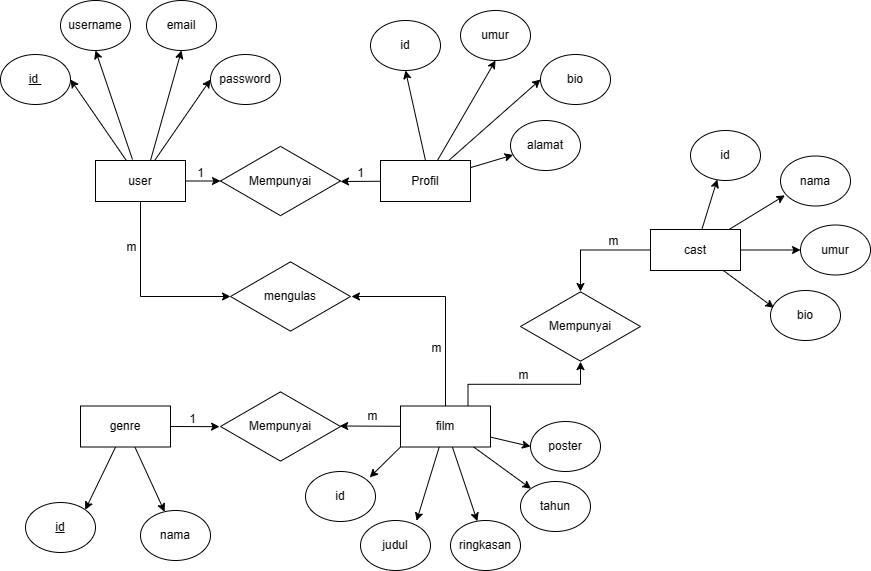

The diagram above was exported from draw.io. Its source (the exported page's mxGraphModel, read from the mxfile embedded in the PNG):
<mxGraphModel dx="880" dy="522" grid="1" gridSize="10" guides="1" tooltips="1" connect="1" arrows="1" fold="1" page="1" pageScale="1" pageWidth="1100" pageHeight="850" background="none" math="0" shadow="0">
  <root>
    <mxCell id="0" />
    <mxCell id="1" parent="0" />
    <mxCell id="E-dFDEdAAMjFOuXM6xXf-29" style="edgeStyle=none;rounded=0;orthogonalLoop=1;jettySize=auto;html=1;entryX=1;entryY=0.5;entryDx=0;entryDy=0;" edge="1" parent="1" source="E-dFDEdAAMjFOuXM6xXf-24" target="E-dFDEdAAMjFOuXM6xXf-25">
      <mxGeometry relative="1" as="geometry" />
    </mxCell>
    <mxCell id="E-dFDEdAAMjFOuXM6xXf-30" style="edgeStyle=none;rounded=0;orthogonalLoop=1;jettySize=auto;html=1;exitX=0.411;exitY=-0.024;exitDx=0;exitDy=0;entryX=0.5;entryY=1;entryDx=0;entryDy=0;exitPerimeter=0;" edge="1" parent="1" source="E-dFDEdAAMjFOuXM6xXf-24" target="E-dFDEdAAMjFOuXM6xXf-26">
      <mxGeometry relative="1" as="geometry" />
    </mxCell>
    <mxCell id="E-dFDEdAAMjFOuXM6xXf-31" style="edgeStyle=none;rounded=0;orthogonalLoop=1;jettySize=auto;html=1;exitX=0.611;exitY=0;exitDx=0;exitDy=0;entryX=0.5;entryY=1;entryDx=0;entryDy=0;exitPerimeter=0;" edge="1" parent="1" source="E-dFDEdAAMjFOuXM6xXf-24" target="E-dFDEdAAMjFOuXM6xXf-27">
      <mxGeometry relative="1" as="geometry" />
    </mxCell>
    <mxCell id="E-dFDEdAAMjFOuXM6xXf-32" style="edgeStyle=none;rounded=0;orthogonalLoop=1;jettySize=auto;html=1;entryX=0;entryY=0.5;entryDx=0;entryDy=0;" edge="1" parent="1" source="E-dFDEdAAMjFOuXM6xXf-24" target="E-dFDEdAAMjFOuXM6xXf-28">
      <mxGeometry relative="1" as="geometry" />
    </mxCell>
    <mxCell id="E-dFDEdAAMjFOuXM6xXf-46" style="edgeStyle=none;rounded=0;orthogonalLoop=1;jettySize=auto;html=1;" edge="1" parent="1" source="E-dFDEdAAMjFOuXM6xXf-24">
      <mxGeometry relative="1" as="geometry">
        <mxPoint x="230" y="230.5" as="targetPoint" />
      </mxGeometry>
    </mxCell>
    <mxCell id="E-dFDEdAAMjFOuXM6xXf-24" value="user" style="rounded=0;whiteSpace=wrap;html=1;" vertex="1" parent="1">
      <mxGeometry x="105" y="210" width="90" height="41" as="geometry" />
    </mxCell>
    <mxCell id="E-dFDEdAAMjFOuXM6xXf-25" value="&lt;u&gt;id&amp;nbsp;&lt;/u&gt;" style="ellipse;whiteSpace=wrap;html=1;" vertex="1" parent="1">
      <mxGeometry x="10" y="104" width="70" height="50" as="geometry" />
    </mxCell>
    <mxCell id="E-dFDEdAAMjFOuXM6xXf-26" value="username" style="ellipse;whiteSpace=wrap;html=1;" vertex="1" parent="1">
      <mxGeometry x="70" y="50" width="70" height="50" as="geometry" />
    </mxCell>
    <mxCell id="E-dFDEdAAMjFOuXM6xXf-27" value="email" style="ellipse;whiteSpace=wrap;html=1;" vertex="1" parent="1">
      <mxGeometry x="156" y="50" width="70" height="50" as="geometry" />
    </mxCell>
    <mxCell id="E-dFDEdAAMjFOuXM6xXf-28" value="password" style="ellipse;whiteSpace=wrap;html=1;" vertex="1" parent="1">
      <mxGeometry x="220" y="104" width="70" height="50" as="geometry" />
    </mxCell>
    <mxCell id="E-dFDEdAAMjFOuXM6xXf-39" style="edgeStyle=none;rounded=0;orthogonalLoop=1;jettySize=auto;html=1;exitX=0.5;exitY=0;exitDx=0;exitDy=0;entryX=0.5;entryY=1;entryDx=0;entryDy=0;" edge="1" parent="1" source="E-dFDEdAAMjFOuXM6xXf-33" target="E-dFDEdAAMjFOuXM6xXf-34">
      <mxGeometry relative="1" as="geometry" />
    </mxCell>
    <mxCell id="E-dFDEdAAMjFOuXM6xXf-40" style="edgeStyle=none;rounded=0;orthogonalLoop=1;jettySize=auto;html=1;entryX=0.5;entryY=1;entryDx=0;entryDy=0;" edge="1" parent="1" source="E-dFDEdAAMjFOuXM6xXf-33" target="E-dFDEdAAMjFOuXM6xXf-35">
      <mxGeometry relative="1" as="geometry" />
    </mxCell>
    <mxCell id="E-dFDEdAAMjFOuXM6xXf-41" style="edgeStyle=none;rounded=0;orthogonalLoop=1;jettySize=auto;html=1;entryX=0;entryY=0.5;entryDx=0;entryDy=0;" edge="1" parent="1" source="E-dFDEdAAMjFOuXM6xXf-33" target="E-dFDEdAAMjFOuXM6xXf-36">
      <mxGeometry relative="1" as="geometry" />
    </mxCell>
    <mxCell id="E-dFDEdAAMjFOuXM6xXf-42" style="edgeStyle=none;rounded=0;orthogonalLoop=1;jettySize=auto;html=1;" edge="1" parent="1" source="E-dFDEdAAMjFOuXM6xXf-33" target="E-dFDEdAAMjFOuXM6xXf-37">
      <mxGeometry relative="1" as="geometry" />
    </mxCell>
    <mxCell id="E-dFDEdAAMjFOuXM6xXf-33" value="Profil" style="rounded=0;whiteSpace=wrap;html=1;" vertex="1" parent="1">
      <mxGeometry x="390" y="210" width="90" height="41" as="geometry" />
    </mxCell>
    <mxCell id="E-dFDEdAAMjFOuXM6xXf-34" value="id" style="ellipse;whiteSpace=wrap;html=1;" vertex="1" parent="1">
      <mxGeometry x="380" y="70" width="70" height="50" as="geometry" />
    </mxCell>
    <mxCell id="E-dFDEdAAMjFOuXM6xXf-35" value="umur" style="ellipse;whiteSpace=wrap;html=1;" vertex="1" parent="1">
      <mxGeometry x="470" y="60" width="70" height="50" as="geometry" />
    </mxCell>
    <mxCell id="E-dFDEdAAMjFOuXM6xXf-36" value="bio" style="ellipse;whiteSpace=wrap;html=1;" vertex="1" parent="1">
      <mxGeometry x="550" y="104" width="70" height="50" as="geometry" />
    </mxCell>
    <mxCell id="E-dFDEdAAMjFOuXM6xXf-37" value="alamat" style="ellipse;whiteSpace=wrap;html=1;" vertex="1" parent="1">
      <mxGeometry x="520" y="170" width="70" height="50" as="geometry" />
    </mxCell>
    <mxCell id="E-dFDEdAAMjFOuXM6xXf-43" value="Mempunyai" style="html=1;whiteSpace=wrap;aspect=fixed;shape=isoRectangle;" vertex="1" parent="1">
      <mxGeometry x="230" y="194.5" width="120" height="72" as="geometry" />
    </mxCell>
    <mxCell id="E-dFDEdAAMjFOuXM6xXf-45" style="edgeStyle=none;rounded=0;orthogonalLoop=1;jettySize=auto;html=1;" edge="1" parent="1" source="E-dFDEdAAMjFOuXM6xXf-33">
      <mxGeometry relative="1" as="geometry">
        <mxPoint x="350" y="231" as="targetPoint" />
      </mxGeometry>
    </mxCell>
    <mxCell id="E-dFDEdAAMjFOuXM6xXf-47" value="1" style="text;html=1;align=center;verticalAlign=middle;resizable=0;points=[];autosize=1;strokeColor=none;fillColor=none;" vertex="1" parent="1">
      <mxGeometry x="355" y="208" width="30" height="30" as="geometry" />
    </mxCell>
    <mxCell id="E-dFDEdAAMjFOuXM6xXf-48" value="1" style="text;html=1;align=center;verticalAlign=middle;resizable=0;points=[];autosize=1;strokeColor=none;fillColor=none;" vertex="1" parent="1">
      <mxGeometry x="195" y="208" width="30" height="30" as="geometry" />
    </mxCell>
    <mxCell id="E-dFDEdAAMjFOuXM6xXf-64" style="edgeStyle=none;rounded=0;orthogonalLoop=1;jettySize=auto;html=1;entryX=1;entryY=0;entryDx=0;entryDy=0;" edge="1" parent="1" source="E-dFDEdAAMjFOuXM6xXf-49" target="E-dFDEdAAMjFOuXM6xXf-50">
      <mxGeometry relative="1" as="geometry" />
    </mxCell>
    <mxCell id="E-dFDEdAAMjFOuXM6xXf-65" style="edgeStyle=none;rounded=0;orthogonalLoop=1;jettySize=auto;html=1;" edge="1" parent="1" source="E-dFDEdAAMjFOuXM6xXf-49" target="E-dFDEdAAMjFOuXM6xXf-51">
      <mxGeometry relative="1" as="geometry" />
    </mxCell>
    <mxCell id="E-dFDEdAAMjFOuXM6xXf-49" value="genre" style="rounded=0;whiteSpace=wrap;html=1;" vertex="1" parent="1">
      <mxGeometry x="90" y="455.5" width="90" height="41" as="geometry" />
    </mxCell>
    <mxCell id="E-dFDEdAAMjFOuXM6xXf-50" value="&lt;u&gt;id&lt;/u&gt;" style="ellipse;whiteSpace=wrap;html=1;" vertex="1" parent="1">
      <mxGeometry x="35" y="552" width="70" height="50" as="geometry" />
    </mxCell>
    <mxCell id="E-dFDEdAAMjFOuXM6xXf-51" value="nama" style="ellipse;whiteSpace=wrap;html=1;" vertex="1" parent="1">
      <mxGeometry x="150" y="560" width="70" height="50" as="geometry" />
    </mxCell>
    <mxCell id="E-dFDEdAAMjFOuXM6xXf-61" style="edgeStyle=none;rounded=0;orthogonalLoop=1;jettySize=auto;html=1;" edge="1" parent="1" source="E-dFDEdAAMjFOuXM6xXf-52" target="E-dFDEdAAMjFOuXM6xXf-55">
      <mxGeometry relative="1" as="geometry" />
    </mxCell>
    <mxCell id="E-dFDEdAAMjFOuXM6xXf-62" style="edgeStyle=none;rounded=0;orthogonalLoop=1;jettySize=auto;html=1;" edge="1" parent="1" source="E-dFDEdAAMjFOuXM6xXf-52" target="E-dFDEdAAMjFOuXM6xXf-56">
      <mxGeometry relative="1" as="geometry" />
    </mxCell>
    <mxCell id="E-dFDEdAAMjFOuXM6xXf-63" style="edgeStyle=none;rounded=0;orthogonalLoop=1;jettySize=auto;html=1;entryX=0;entryY=0.5;entryDx=0;entryDy=0;" edge="1" parent="1" source="E-dFDEdAAMjFOuXM6xXf-52" target="E-dFDEdAAMjFOuXM6xXf-57">
      <mxGeometry relative="1" as="geometry" />
    </mxCell>
    <mxCell id="E-dFDEdAAMjFOuXM6xXf-52" value="film" style="rounded=0;whiteSpace=wrap;html=1;" vertex="1" parent="1">
      <mxGeometry x="410" y="455.5" width="90" height="41" as="geometry" />
    </mxCell>
    <mxCell id="E-dFDEdAAMjFOuXM6xXf-53" value="id" style="ellipse;whiteSpace=wrap;html=1;" vertex="1" parent="1">
      <mxGeometry x="315" y="521" width="70" height="50" as="geometry" />
    </mxCell>
    <mxCell id="E-dFDEdAAMjFOuXM6xXf-54" value="judul" style="ellipse;whiteSpace=wrap;html=1;" vertex="1" parent="1">
      <mxGeometry x="370" y="570" width="70" height="50" as="geometry" />
    </mxCell>
    <mxCell id="E-dFDEdAAMjFOuXM6xXf-55" value="ringkasan" style="ellipse;whiteSpace=wrap;html=1;" vertex="1" parent="1">
      <mxGeometry x="460" y="570" width="70" height="50" as="geometry" />
    </mxCell>
    <mxCell id="E-dFDEdAAMjFOuXM6xXf-56" value="tahun" style="ellipse;whiteSpace=wrap;html=1;" vertex="1" parent="1">
      <mxGeometry x="530" y="531" width="70" height="50" as="geometry" />
    </mxCell>
    <mxCell id="E-dFDEdAAMjFOuXM6xXf-57" value="poster" style="ellipse;whiteSpace=wrap;html=1;" vertex="1" parent="1">
      <mxGeometry x="540" y="471" width="70" height="50" as="geometry" />
    </mxCell>
    <mxCell id="E-dFDEdAAMjFOuXM6xXf-58" value="Mempunyai" style="html=1;whiteSpace=wrap;aspect=fixed;shape=isoRectangle;" vertex="1" parent="1">
      <mxGeometry x="230" y="440" width="120" height="72" as="geometry" />
    </mxCell>
    <mxCell id="E-dFDEdAAMjFOuXM6xXf-59" style="edgeStyle=none;rounded=0;orthogonalLoop=1;jettySize=auto;html=1;exitX=0;exitY=1;exitDx=0;exitDy=0;entryX=0.917;entryY=0.118;entryDx=0;entryDy=0;entryPerimeter=0;" edge="1" parent="1" source="E-dFDEdAAMjFOuXM6xXf-52" target="E-dFDEdAAMjFOuXM6xXf-53">
      <mxGeometry relative="1" as="geometry" />
    </mxCell>
    <mxCell id="E-dFDEdAAMjFOuXM6xXf-60" style="edgeStyle=none;rounded=0;orthogonalLoop=1;jettySize=auto;html=1;entryX=0.801;entryY=0.007;entryDx=0;entryDy=0;entryPerimeter=0;" edge="1" parent="1" source="E-dFDEdAAMjFOuXM6xXf-52" target="E-dFDEdAAMjFOuXM6xXf-54">
      <mxGeometry relative="1" as="geometry" />
    </mxCell>
    <mxCell id="E-dFDEdAAMjFOuXM6xXf-66" style="edgeStyle=none;rounded=0;orthogonalLoop=1;jettySize=auto;html=1;exitX=1;exitY=0.5;exitDx=0;exitDy=0;entryX=-0.008;entryY=0.502;entryDx=0;entryDy=0;entryPerimeter=0;" edge="1" parent="1" source="E-dFDEdAAMjFOuXM6xXf-49" target="E-dFDEdAAMjFOuXM6xXf-58">
      <mxGeometry relative="1" as="geometry" />
    </mxCell>
    <mxCell id="E-dFDEdAAMjFOuXM6xXf-67" value="" style="edgeStyle=none;rounded=0;orthogonalLoop=1;jettySize=auto;html=1;entryX=0.993;entryY=0.493;entryDx=0;entryDy=0;entryPerimeter=0;" edge="1" parent="1" source="E-dFDEdAAMjFOuXM6xXf-52" target="E-dFDEdAAMjFOuXM6xXf-58">
      <mxGeometry relative="1" as="geometry" />
    </mxCell>
    <mxCell id="E-dFDEdAAMjFOuXM6xXf-68" value="1" style="text;html=1;align=center;verticalAlign=middle;resizable=0;points=[];autosize=1;strokeColor=none;fillColor=none;" vertex="1" parent="1">
      <mxGeometry x="187" y="454" width="30" height="30" as="geometry" />
    </mxCell>
    <mxCell id="E-dFDEdAAMjFOuXM6xXf-72" value="m" style="text;html=1;align=center;verticalAlign=middle;resizable=0;points=[];autosize=1;strokeColor=none;fillColor=none;" vertex="1" parent="1">
      <mxGeometry x="367" y="451" width="30" height="30" as="geometry" />
    </mxCell>
    <mxCell id="E-dFDEdAAMjFOuXM6xXf-73" value="mengulas" style="html=1;whiteSpace=wrap;aspect=fixed;shape=isoRectangle;" vertex="1" parent="1">
      <mxGeometry x="240" y="310" width="120" height="72" as="geometry" />
    </mxCell>
    <mxCell id="E-dFDEdAAMjFOuXM6xXf-74" style="edgeStyle=orthogonalEdgeStyle;rounded=0;orthogonalLoop=1;jettySize=auto;html=1;exitX=0.5;exitY=1;exitDx=0;exitDy=0;" edge="1" parent="1" source="E-dFDEdAAMjFOuXM6xXf-24">
      <mxGeometry relative="1" as="geometry">
        <mxPoint x="240" y="346" as="targetPoint" />
        <Array as="points">
          <mxPoint x="150" y="346" />
          <mxPoint x="240" y="346" />
        </Array>
      </mxGeometry>
    </mxCell>
    <mxCell id="E-dFDEdAAMjFOuXM6xXf-76" style="edgeStyle=orthogonalEdgeStyle;rounded=0;orthogonalLoop=1;jettySize=auto;html=1;entryX=1.008;entryY=0.5;entryDx=0;entryDy=0;entryPerimeter=0;exitX=0.5;exitY=0;exitDx=0;exitDy=0;" edge="1" parent="1" source="E-dFDEdAAMjFOuXM6xXf-52" target="E-dFDEdAAMjFOuXM6xXf-73">
      <mxGeometry relative="1" as="geometry">
        <mxPoint x="470" y="480" as="sourcePoint" />
        <mxPoint x="372.64" y="345.712" as="targetPoint" />
        <Array as="points">
          <mxPoint x="455" y="346" />
        </Array>
      </mxGeometry>
    </mxCell>
    <mxCell id="E-dFDEdAAMjFOuXM6xXf-84" style="edgeStyle=none;rounded=0;orthogonalLoop=1;jettySize=auto;html=1;entryX=0;entryY=0.5;entryDx=0;entryDy=0;" edge="1" parent="1" source="E-dFDEdAAMjFOuXM6xXf-77" target="E-dFDEdAAMjFOuXM6xXf-80">
      <mxGeometry relative="1" as="geometry" />
    </mxCell>
    <mxCell id="E-dFDEdAAMjFOuXM6xXf-77" value="cast" style="rounded=0;whiteSpace=wrap;html=1;" vertex="1" parent="1">
      <mxGeometry x="660" y="279" width="90" height="41" as="geometry" />
    </mxCell>
    <mxCell id="E-dFDEdAAMjFOuXM6xXf-78" value="id" style="ellipse;whiteSpace=wrap;html=1;" vertex="1" parent="1">
      <mxGeometry x="700" y="180" width="70" height="50" as="geometry" />
    </mxCell>
    <mxCell id="E-dFDEdAAMjFOuXM6xXf-79" value="nama" style="ellipse;whiteSpace=wrap;html=1;" vertex="1" parent="1">
      <mxGeometry x="790" y="205.5" width="70" height="50" as="geometry" />
    </mxCell>
    <mxCell id="E-dFDEdAAMjFOuXM6xXf-80" value="umur" style="ellipse;whiteSpace=wrap;html=1;" vertex="1" parent="1">
      <mxGeometry x="810" y="274.5" width="70" height="50" as="geometry" />
    </mxCell>
    <mxCell id="E-dFDEdAAMjFOuXM6xXf-81" value="bio" style="ellipse;whiteSpace=wrap;html=1;" vertex="1" parent="1">
      <mxGeometry x="780" y="340" width="70" height="50" as="geometry" />
    </mxCell>
    <mxCell id="E-dFDEdAAMjFOuXM6xXf-82" style="edgeStyle=none;rounded=0;orthogonalLoop=1;jettySize=auto;html=1;entryX=0.383;entryY=0.979;entryDx=0;entryDy=0;entryPerimeter=0;" edge="1" parent="1" source="E-dFDEdAAMjFOuXM6xXf-77" target="E-dFDEdAAMjFOuXM6xXf-78">
      <mxGeometry relative="1" as="geometry" />
    </mxCell>
    <mxCell id="E-dFDEdAAMjFOuXM6xXf-83" style="edgeStyle=none;rounded=0;orthogonalLoop=1;jettySize=auto;html=1;entryX=0.063;entryY=0.787;entryDx=0;entryDy=0;entryPerimeter=0;" edge="1" parent="1" source="E-dFDEdAAMjFOuXM6xXf-77" target="E-dFDEdAAMjFOuXM6xXf-79">
      <mxGeometry relative="1" as="geometry" />
    </mxCell>
    <mxCell id="E-dFDEdAAMjFOuXM6xXf-85" style="edgeStyle=none;rounded=0;orthogonalLoop=1;jettySize=auto;html=1;entryX=0.048;entryY=0.345;entryDx=0;entryDy=0;entryPerimeter=0;" edge="1" parent="1" source="E-dFDEdAAMjFOuXM6xXf-77" target="E-dFDEdAAMjFOuXM6xXf-81">
      <mxGeometry relative="1" as="geometry" />
    </mxCell>
    <mxCell id="E-dFDEdAAMjFOuXM6xXf-86" value="Mempunyai" style="html=1;whiteSpace=wrap;aspect=fixed;shape=isoRectangle;" vertex="1" parent="1">
      <mxGeometry x="530" y="340" width="120" height="72" as="geometry" />
    </mxCell>
    <mxCell id="E-dFDEdAAMjFOuXM6xXf-87" style="edgeStyle=orthogonalEdgeStyle;rounded=0;orthogonalLoop=1;jettySize=auto;html=1;entryX=0.5;entryY=0.014;entryDx=0;entryDy=0;entryPerimeter=0;" edge="1" parent="1" source="E-dFDEdAAMjFOuXM6xXf-77" target="E-dFDEdAAMjFOuXM6xXf-86">
      <mxGeometry relative="1" as="geometry" />
    </mxCell>
    <mxCell id="E-dFDEdAAMjFOuXM6xXf-88" style="edgeStyle=orthogonalEdgeStyle;rounded=0;orthogonalLoop=1;jettySize=auto;html=1;exitX=0.75;exitY=0;exitDx=0;exitDy=0;entryX=0.5;entryY=0.988;entryDx=0;entryDy=0;entryPerimeter=0;" edge="1" parent="1" source="E-dFDEdAAMjFOuXM6xXf-52" target="E-dFDEdAAMjFOuXM6xXf-86">
      <mxGeometry relative="1" as="geometry" />
    </mxCell>
    <mxCell id="E-dFDEdAAMjFOuXM6xXf-89" value="m" style="text;html=1;align=center;verticalAlign=middle;resizable=0;points=[];autosize=1;strokeColor=none;fillColor=none;" vertex="1" parent="1">
      <mxGeometry x="126" y="282" width="30" height="30" as="geometry" />
    </mxCell>
    <mxCell id="E-dFDEdAAMjFOuXM6xXf-90" value="m" style="text;html=1;align=center;verticalAlign=middle;resizable=0;points=[];autosize=1;strokeColor=none;fillColor=none;" vertex="1" parent="1">
      <mxGeometry x="431" y="383" width="30" height="30" as="geometry" />
    </mxCell>
    <mxCell id="E-dFDEdAAMjFOuXM6xXf-91" value="m" style="text;html=1;align=center;verticalAlign=middle;resizable=0;points=[];autosize=1;strokeColor=none;fillColor=none;" vertex="1" parent="1">
      <mxGeometry x="608" y="276" width="30" height="30" as="geometry" />
    </mxCell>
    <mxCell id="E-dFDEdAAMjFOuXM6xXf-92" value="m" style="text;html=1;align=center;verticalAlign=middle;resizable=0;points=[];autosize=1;strokeColor=none;fillColor=none;" vertex="1" parent="1">
      <mxGeometry x="518" y="410" width="30" height="30" as="geometry" />
    </mxCell>
  </root>
</mxGraphModel>